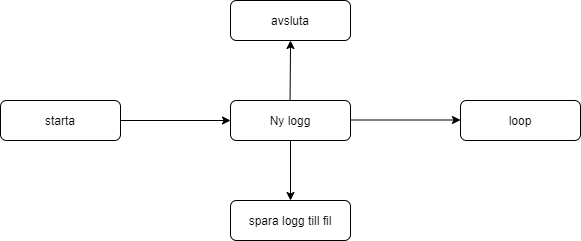

The diagram above was exported from draw.io. Its source (the exported page's mxGraphModel, read from the mxfile embedded in the PNG):
<mxGraphModel dx="976" dy="620" grid="1" gridSize="10" guides="1" tooltips="1" connect="1" arrows="1" fold="1" page="1" pageScale="1" pageWidth="827" pageHeight="1169" math="0" shadow="0">
  <root>
    <mxCell id="WIyWlLk6GJQsqaUBKTNV-0" />
    <mxCell id="WIyWlLk6GJQsqaUBKTNV-1" parent="WIyWlLk6GJQsqaUBKTNV-0" />
    <mxCell id="WIyWlLk6GJQsqaUBKTNV-7" value="Ny logg" style="rounded=1;whiteSpace=wrap;html=1;fontSize=12;glass=0;strokeWidth=1;shadow=0;" parent="WIyWlLk6GJQsqaUBKTNV-1" vertex="1">
      <mxGeometry x="320" y="190" width="120" height="40" as="geometry" />
    </mxCell>
    <mxCell id="WIyWlLk6GJQsqaUBKTNV-11" value="starta" style="rounded=1;whiteSpace=wrap;html=1;fontSize=12;glass=0;strokeWidth=1;shadow=0;" parent="WIyWlLk6GJQsqaUBKTNV-1" vertex="1">
      <mxGeometry x="90" y="190" width="120" height="40" as="geometry" />
    </mxCell>
    <mxCell id="WIyWlLk6GJQsqaUBKTNV-12" value="spara logg till fil" style="rounded=1;whiteSpace=wrap;html=1;fontSize=12;glass=0;strokeWidth=1;shadow=0;" parent="WIyWlLk6GJQsqaUBKTNV-1" vertex="1">
      <mxGeometry x="320" y="290" width="120" height="40" as="geometry" />
    </mxCell>
    <mxCell id="KpwslqB-Hrn3_fTnxH6A-0" value="" style="endArrow=classic;html=1;entryX=0;entryY=0.5;entryDx=0;entryDy=0;" edge="1" parent="WIyWlLk6GJQsqaUBKTNV-1" target="WIyWlLk6GJQsqaUBKTNV-7">
      <mxGeometry width="50" height="50" relative="1" as="geometry">
        <mxPoint x="210" y="210" as="sourcePoint" />
        <mxPoint x="260" y="160" as="targetPoint" />
      </mxGeometry>
    </mxCell>
    <mxCell id="KpwslqB-Hrn3_fTnxH6A-1" value="" style="endArrow=classic;html=1;" edge="1" parent="WIyWlLk6GJQsqaUBKTNV-1" target="WIyWlLk6GJQsqaUBKTNV-12">
      <mxGeometry width="50" height="50" relative="1" as="geometry">
        <mxPoint x="380" y="230" as="sourcePoint" />
        <mxPoint x="490" y="230" as="targetPoint" />
      </mxGeometry>
    </mxCell>
    <mxCell id="KpwslqB-Hrn3_fTnxH6A-2" value="avsluta" style="rounded=1;whiteSpace=wrap;html=1;fontSize=12;glass=0;strokeWidth=1;shadow=0;" vertex="1" parent="WIyWlLk6GJQsqaUBKTNV-1">
      <mxGeometry x="320" y="90" width="120" height="40" as="geometry" />
    </mxCell>
    <mxCell id="KpwslqB-Hrn3_fTnxH6A-3" value="" style="endArrow=classic;html=1;entryX=0.417;entryY=1;entryDx=0;entryDy=0;entryPerimeter=0;exitX=0.413;exitY=0.005;exitDx=0;exitDy=0;exitPerimeter=0;" edge="1" parent="WIyWlLk6GJQsqaUBKTNV-1">
      <mxGeometry width="50" height="50" relative="1" as="geometry">
        <mxPoint x="379.55999999999995" y="190.20000000000005" as="sourcePoint" />
        <mxPoint x="380.03999999999996" y="130" as="targetPoint" />
      </mxGeometry>
    </mxCell>
    <mxCell id="KpwslqB-Hrn3_fTnxH6A-4" value="loop" style="rounded=1;whiteSpace=wrap;html=1;fontSize=12;glass=0;strokeWidth=1;shadow=0;" vertex="1" parent="WIyWlLk6GJQsqaUBKTNV-1">
      <mxGeometry x="550" y="190" width="120" height="40" as="geometry" />
    </mxCell>
    <mxCell id="KpwslqB-Hrn3_fTnxH6A-5" value="" style="endArrow=classic;html=1;entryX=0;entryY=0.5;entryDx=0;entryDy=0;" edge="1" parent="WIyWlLk6GJQsqaUBKTNV-1">
      <mxGeometry width="50" height="50" relative="1" as="geometry">
        <mxPoint x="440" y="209.5" as="sourcePoint" />
        <mxPoint x="550" y="209.5" as="targetPoint" />
      </mxGeometry>
    </mxCell>
  </root>
</mxGraphModel>